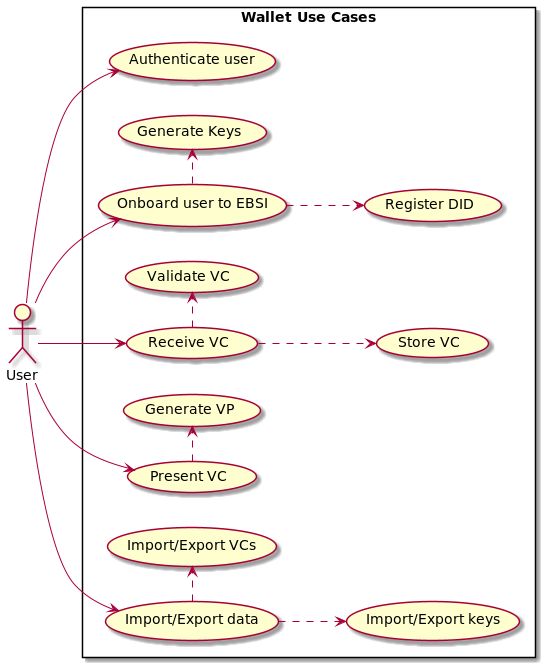

The diagram above was rendered by PlantUML. Its source (embedded in the PNG):
@startuml
'https://plantuml.com/use-case-diagram
left to right direction

rectangle "Wallet Use Cases" {
    usecase "Onboard user to EBSI" as U1
    usecase "Authenticate user" as U12
    usecase "Generate Keys" as U2
    usecase "Register DID" as U3
    usecase "Receive VC" as U4
    usecase "Validate VC" as U5
    usecase "Store VC" as U6
    usecase "Present VC" as U7
    usecase "Generate VP" as U8
    usecase "Import/Export data" as U9
    usecase "Import/Export keys" as U10
    usecase "Import/Export VCs" as U11
}
User -> U12

User -down-> U1
U1 -down.>  U3
U1 .>  U2

User -> U4
U4 -down.> U6
U4 .> U5

User -> U7
U7 .> U8

User -> U9
U9 -down.> U10
U9 .> U11

@enduml